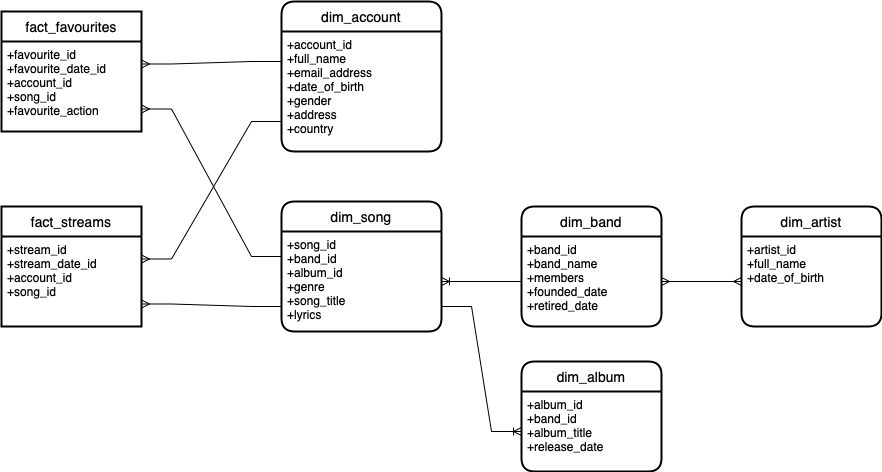

The diagram above was exported from draw.io. Its source (the exported page's mxGraphModel, read from the mxfile embedded in the PNG):
<mxGraphModel dx="1773" dy="645" grid="1" gridSize="10" guides="1" tooltips="1" connect="1" arrows="1" fold="1" page="1" pageScale="1" pageWidth="827" pageHeight="1169" math="0" shadow="0">
  <root>
    <mxCell id="0" />
    <mxCell id="1" parent="0" />
    <mxCell id="vZCdwGFw_1Mov0Ncn8PV-2" value="dim_account" style="swimlane;childLayout=stackLayout;horizontal=1;startSize=30;horizontalStack=0;rounded=1;fontSize=14;fontStyle=0;strokeWidth=2;resizeParent=0;resizeLast=1;shadow=0;dashed=0;align=center;" vertex="1" parent="1">
      <mxGeometry x="60" y="50" width="160" height="150" as="geometry" />
    </mxCell>
    <mxCell id="vZCdwGFw_1Mov0Ncn8PV-3" value="+account_id&#10;+full_name&#10;+email_address&#10;+date_of_birth&#10;+gender&#10;+address&#10;+country&#10;" style="align=left;strokeColor=none;fillColor=none;spacingLeft=4;fontSize=12;verticalAlign=top;resizable=0;rotatable=0;part=1;" vertex="1" parent="vZCdwGFw_1Mov0Ncn8PV-2">
      <mxGeometry y="30" width="160" height="120" as="geometry" />
    </mxCell>
    <mxCell id="vZCdwGFw_1Mov0Ncn8PV-7" value="dim_song" style="swimlane;childLayout=stackLayout;horizontal=1;startSize=30;horizontalStack=0;rounded=1;fontSize=14;fontStyle=0;strokeWidth=2;resizeParent=0;resizeLast=1;shadow=0;dashed=0;align=center;" vertex="1" parent="1">
      <mxGeometry x="60" y="250" width="160" height="130" as="geometry" />
    </mxCell>
    <mxCell id="vZCdwGFw_1Mov0Ncn8PV-8" value="+song_id&#10;+band_id&#10;+album_id&#10;+genre&#10;+song_title&#10;+lyrics&#10;" style="align=left;strokeColor=none;fillColor=none;spacingLeft=4;fontSize=12;verticalAlign=top;resizable=0;rotatable=0;part=1;" vertex="1" parent="vZCdwGFw_1Mov0Ncn8PV-7">
      <mxGeometry y="30" width="160" height="100" as="geometry" />
    </mxCell>
    <mxCell id="vZCdwGFw_1Mov0Ncn8PV-9" value="dim_band" style="swimlane;childLayout=stackLayout;horizontal=1;startSize=30;horizontalStack=0;rounded=1;fontSize=14;fontStyle=0;strokeWidth=2;resizeParent=0;resizeLast=1;shadow=0;dashed=0;align=center;" vertex="1" parent="1">
      <mxGeometry x="300" y="255" width="140" height="120" as="geometry" />
    </mxCell>
    <mxCell id="vZCdwGFw_1Mov0Ncn8PV-10" value="+band_id&#10;+band_name&#10;+members&#10;+founded_date&#10;+retired_date&#10;" style="align=left;strokeColor=none;fillColor=none;spacingLeft=4;fontSize=12;verticalAlign=top;resizable=0;rotatable=0;part=1;" vertex="1" parent="vZCdwGFw_1Mov0Ncn8PV-9">
      <mxGeometry y="30" width="140" height="90" as="geometry" />
    </mxCell>
    <mxCell id="vZCdwGFw_1Mov0Ncn8PV-13" value="" style="edgeStyle=entityRelationEdgeStyle;fontSize=12;html=1;endArrow=ERoneToMany;rounded=0;exitX=0;exitY=0.5;exitDx=0;exitDy=0;entryX=1;entryY=0.5;entryDx=0;entryDy=0;" edge="1" parent="1" source="vZCdwGFw_1Mov0Ncn8PV-10" target="vZCdwGFw_1Mov0Ncn8PV-8">
      <mxGeometry width="100" height="100" relative="1" as="geometry">
        <mxPoint x="320" y="380" as="sourcePoint" />
        <mxPoint x="420" y="280" as="targetPoint" />
      </mxGeometry>
    </mxCell>
    <mxCell id="vZCdwGFw_1Mov0Ncn8PV-14" value="dim_album" style="swimlane;childLayout=stackLayout;horizontal=1;startSize=30;horizontalStack=0;rounded=1;fontSize=14;fontStyle=0;strokeWidth=2;resizeParent=0;resizeLast=1;shadow=0;dashed=0;align=center;" vertex="1" parent="1">
      <mxGeometry x="300" y="410" width="140" height="110" as="geometry" />
    </mxCell>
    <mxCell id="vZCdwGFw_1Mov0Ncn8PV-15" value="+album_id&#10;+band_id&#10;+album_title&#10;+release_date&#10;" style="align=left;strokeColor=none;fillColor=none;spacingLeft=4;fontSize=12;verticalAlign=top;resizable=0;rotatable=0;part=1;" vertex="1" parent="vZCdwGFw_1Mov0Ncn8PV-14">
      <mxGeometry y="30" width="140" height="80" as="geometry" />
    </mxCell>
    <mxCell id="vZCdwGFw_1Mov0Ncn8PV-16" value="" style="edgeStyle=entityRelationEdgeStyle;fontSize=12;html=1;endArrow=ERoneToMany;rounded=0;exitX=1;exitY=0.75;exitDx=0;exitDy=0;entryX=0;entryY=0.5;entryDx=0;entryDy=0;" edge="1" parent="1" source="vZCdwGFw_1Mov0Ncn8PV-8" target="vZCdwGFw_1Mov0Ncn8PV-15">
      <mxGeometry width="100" height="100" relative="1" as="geometry">
        <mxPoint x="280" y="380" as="sourcePoint" />
        <mxPoint x="380" y="280" as="targetPoint" />
      </mxGeometry>
    </mxCell>
    <mxCell id="vZCdwGFw_1Mov0Ncn8PV-17" value="dim_artist" style="swimlane;childLayout=stackLayout;horizontal=1;startSize=30;horizontalStack=0;rounded=1;fontSize=14;fontStyle=0;strokeWidth=2;resizeParent=0;resizeLast=1;shadow=0;dashed=0;align=center;" vertex="1" parent="1">
      <mxGeometry x="520" y="255" width="140" height="120" as="geometry" />
    </mxCell>
    <mxCell id="vZCdwGFw_1Mov0Ncn8PV-18" value="+artist_id&#10;+full_name&#10;+date_of_birth&#10;" style="align=left;strokeColor=none;fillColor=none;spacingLeft=4;fontSize=12;verticalAlign=top;resizable=0;rotatable=0;part=1;" vertex="1" parent="vZCdwGFw_1Mov0Ncn8PV-17">
      <mxGeometry y="30" width="140" height="90" as="geometry" />
    </mxCell>
    <mxCell id="vZCdwGFw_1Mov0Ncn8PV-19" value="" style="edgeStyle=entityRelationEdgeStyle;fontSize=12;html=1;endArrow=ERmany;startArrow=ERmany;rounded=0;entryX=0;entryY=0.5;entryDx=0;entryDy=0;exitX=1;exitY=0.5;exitDx=0;exitDy=0;" edge="1" parent="1" source="vZCdwGFw_1Mov0Ncn8PV-10" target="vZCdwGFw_1Mov0Ncn8PV-18">
      <mxGeometry width="100" height="100" relative="1" as="geometry">
        <mxPoint x="280" y="380" as="sourcePoint" />
        <mxPoint x="380" y="280" as="targetPoint" />
      </mxGeometry>
    </mxCell>
    <mxCell id="vZCdwGFw_1Mov0Ncn8PV-22" value="fact_favourites" style="swimlane;childLayout=stackLayout;horizontal=1;startSize=30;horizontalStack=0;rounded=1;fontSize=14;fontStyle=0;strokeWidth=2;resizeParent=0;resizeLast=1;shadow=0;dashed=0;align=center;arcSize=0;" vertex="1" parent="1">
      <mxGeometry x="-220" y="60" width="140" height="120" as="geometry" />
    </mxCell>
    <mxCell id="vZCdwGFw_1Mov0Ncn8PV-23" value="+favourite_id&#10;+favourite_date_id&#10;+account_id&#10;+song_id&#10;+favourite_action&#10;" style="align=left;strokeColor=none;fillColor=none;spacingLeft=4;fontSize=12;verticalAlign=top;resizable=0;rotatable=0;part=1;" vertex="1" parent="vZCdwGFw_1Mov0Ncn8PV-22">
      <mxGeometry y="30" width="140" height="90" as="geometry" />
    </mxCell>
    <mxCell id="vZCdwGFw_1Mov0Ncn8PV-24" value="fact_streams" style="swimlane;childLayout=stackLayout;horizontal=1;startSize=30;horizontalStack=0;rounded=1;fontSize=14;fontStyle=0;strokeWidth=2;resizeParent=0;resizeLast=1;shadow=0;dashed=0;align=center;arcSize=0;" vertex="1" parent="1">
      <mxGeometry x="-220" y="255" width="140" height="120" as="geometry" />
    </mxCell>
    <mxCell id="vZCdwGFw_1Mov0Ncn8PV-25" value="+stream_id&#10;+stream_date_id&#10;+account_id&#10;+song_id&#10;" style="align=left;strokeColor=none;fillColor=none;spacingLeft=4;fontSize=12;verticalAlign=top;resizable=0;rotatable=0;part=1;" vertex="1" parent="vZCdwGFw_1Mov0Ncn8PV-24">
      <mxGeometry y="30" width="140" height="90" as="geometry" />
    </mxCell>
    <mxCell id="vZCdwGFw_1Mov0Ncn8PV-26" value="" style="edgeStyle=entityRelationEdgeStyle;fontSize=12;html=1;endArrow=ERmany;rounded=0;exitX=0;exitY=0.25;exitDx=0;exitDy=0;entryX=1;entryY=0.25;entryDx=0;entryDy=0;" edge="1" parent="1" source="vZCdwGFw_1Mov0Ncn8PV-3" target="vZCdwGFw_1Mov0Ncn8PV-23">
      <mxGeometry width="100" height="100" relative="1" as="geometry">
        <mxPoint x="320" y="250" as="sourcePoint" />
        <mxPoint x="300" y="20" as="targetPoint" />
      </mxGeometry>
    </mxCell>
    <mxCell id="vZCdwGFw_1Mov0Ncn8PV-27" value="" style="edgeStyle=entityRelationEdgeStyle;fontSize=12;html=1;endArrow=ERmany;rounded=0;exitX=0;exitY=0.75;exitDx=0;exitDy=0;entryX=1;entryY=0.25;entryDx=0;entryDy=0;" edge="1" parent="1" source="vZCdwGFw_1Mov0Ncn8PV-3" target="vZCdwGFw_1Mov0Ncn8PV-25">
      <mxGeometry width="100" height="100" relative="1" as="geometry">
        <mxPoint x="230" y="120" as="sourcePoint" />
        <mxPoint x="354" y="-57.5" as="targetPoint" />
      </mxGeometry>
    </mxCell>
    <mxCell id="vZCdwGFw_1Mov0Ncn8PV-28" value="" style="edgeStyle=entityRelationEdgeStyle;fontSize=12;html=1;endArrow=ERmany;rounded=0;exitX=0;exitY=0.25;exitDx=0;exitDy=0;entryX=1;entryY=0.75;entryDx=0;entryDy=0;" edge="1" parent="1" source="vZCdwGFw_1Mov0Ncn8PV-8" target="vZCdwGFw_1Mov0Ncn8PV-23">
      <mxGeometry width="100" height="100" relative="1" as="geometry">
        <mxPoint x="240" y="130" as="sourcePoint" />
        <mxPoint x="364" y="-47.5" as="targetPoint" />
      </mxGeometry>
    </mxCell>
    <mxCell id="vZCdwGFw_1Mov0Ncn8PV-29" value="" style="edgeStyle=entityRelationEdgeStyle;fontSize=12;html=1;endArrow=ERmany;rounded=0;exitX=0;exitY=0.75;exitDx=0;exitDy=0;entryX=1;entryY=0.75;entryDx=0;entryDy=0;" edge="1" parent="1" source="vZCdwGFw_1Mov0Ncn8PV-8" target="vZCdwGFw_1Mov0Ncn8PV-25">
      <mxGeometry width="100" height="100" relative="1" as="geometry">
        <mxPoint x="230" y="315" as="sourcePoint" />
        <mxPoint x="354" y="-12.5" as="targetPoint" />
      </mxGeometry>
    </mxCell>
  </root>
</mxGraphModel>